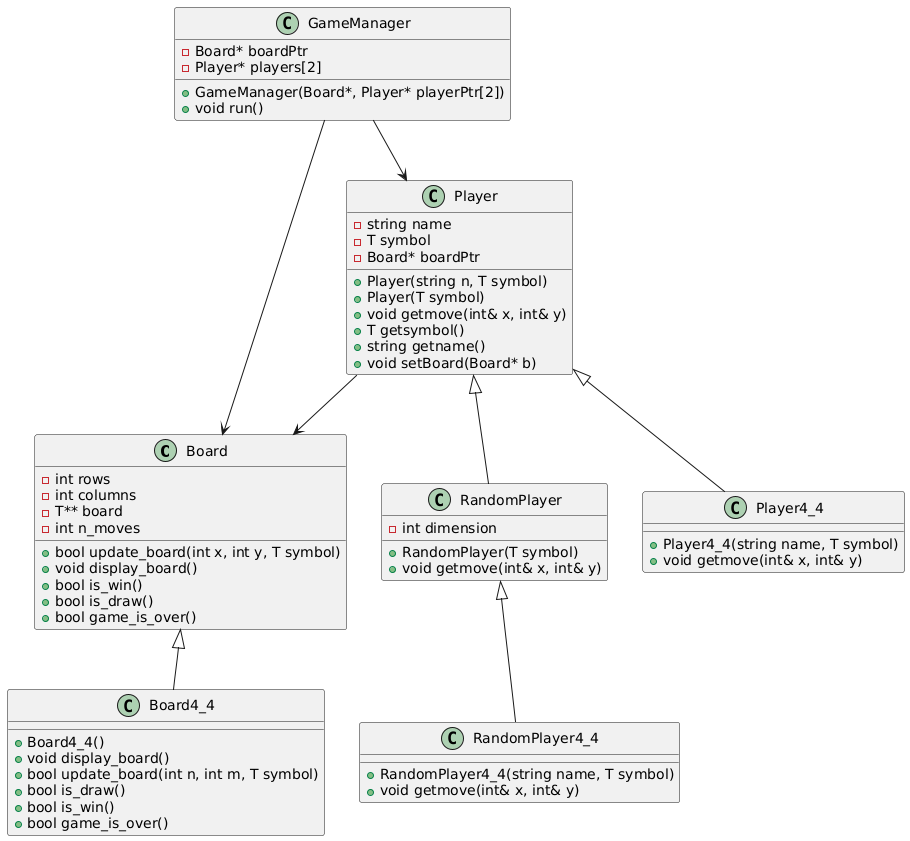

The diagram above was rendered by PlantUML. Its source (embedded in the PNG):
@startuml
class Board {
    - int rows
    - int columns
    - T** board
    - int n_moves
    + bool update_board(int x, int y, T symbol)
    + void display_board()
    + bool is_win()
    + bool is_draw()
    + bool game_is_over()
}

class Player {
    - string name
    - T symbol
    - Board* boardPtr
    + Player(string n, T symbol)
    + Player(T symbol)
    + void getmove(int& x, int& y)
    + T getsymbol()
    + string getname()
    + void setBoard(Board* b)
}

class RandomPlayer extends Player {
    - int dimension
    + RandomPlayer(T symbol)
    + void getmove(int& x, int& y)
}

class GameManager {
    - Board* boardPtr
    - Player* players[2]
    + GameManager(Board*, Player* playerPtr[2])
    + void run()
}

class Board4_4 extends Board {
    + Board4_4()
    + void display_board()
    + bool update_board(int n, int m, T symbol)
    + bool is_draw()
    + bool is_win()
    + bool game_is_over()
}

class Player4_4 extends Player {
    + Player4_4(string name, T symbol)
    + void getmove(int& x, int& y)
}

class RandomPlayer4_4 extends RandomPlayer {
    + RandomPlayer4_4(string name, T symbol)
    + void getmove(int& x, int& y)
}


GameManager --> Board
GameManager --> Player
Player --> Board
@enduml